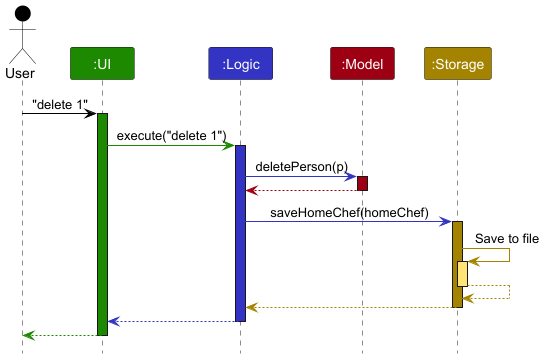

The diagram above was rendered by PlantUML. Its source (embedded in the PNG):
@startuml
!include style.puml
skinparam ArrowFontStyle plain

Actor User as user USER_COLOR
Participant ":UI" as ui UI_COLOR
Participant ":Logic" as logic LOGIC_COLOR
Participant ":Model" as model MODEL_COLOR
Participant ":Storage" as storage STORAGE_COLOR

user -[USER_COLOR]> ui : "delete 1"
activate ui UI_COLOR

ui -[UI_COLOR]> logic : execute("delete 1")
activate logic LOGIC_COLOR

logic -[LOGIC_COLOR]> model : deletePerson(p)
activate model MODEL_COLOR

model -[MODEL_COLOR]-> logic
deactivate model

logic -[LOGIC_COLOR]> storage : saveHomeChef(homeChef)
activate storage STORAGE_COLOR

storage -[STORAGE_COLOR]> storage : Save to file
activate storage STORAGE_COLOR_T1
storage --[STORAGE_COLOR]> storage
deactivate storage

storage --[STORAGE_COLOR]> logic
deactivate storage

logic --[LOGIC_COLOR]> ui
deactivate logic

ui--[UI_COLOR]> user
deactivate ui
@enduml